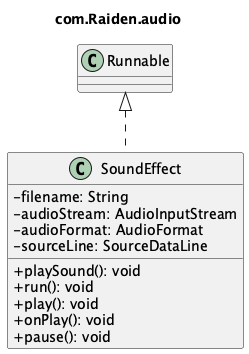

The diagram above was rendered by PlantUML. Its source (embedded in the PNG):
@startuml
title com.Raiden.audio
skinparam classAttributeIconSize 0

class SoundEffect {
  - filename: String
  - audioStream: AudioInputStream
  - audioFormat: AudioFormat
  - sourceLine: SourceDataLine
  + playSound(): void
  + run(): void
  + play(): void
  + onPlay(): void
  + pause(): void
}

Runnable <|.. SoundEffect
@enduml